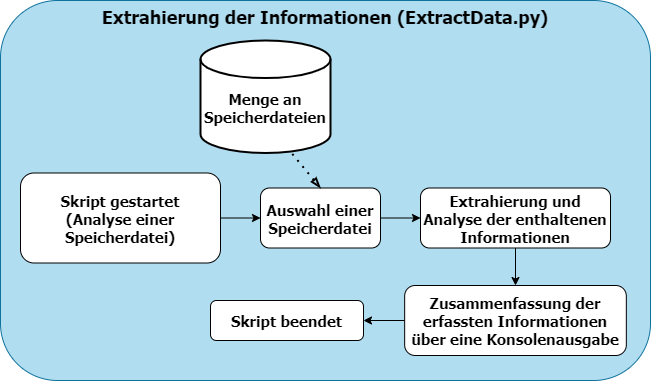

The diagram above was exported from draw.io. Its source (the exported page's mxGraphModel, read from the mxfile embedded in the PNG):
<mxGraphModel dx="2003" dy="978" grid="1" gridSize="10" guides="1" tooltips="1" connect="1" arrows="1" fold="1" page="1" pageScale="1" pageWidth="827" pageHeight="1169" math="0" shadow="0">
  <root>
    <mxCell id="0" />
    <mxCell id="1" parent="0" />
    <mxCell id="G9Q68-W7-xzx1XrSMUTU-1" value="Extrahierung der Informationen (ExtractData.py)" style="rounded=1;whiteSpace=wrap;html=1;align=center;verticalAlign=top;horizontal=1;fontStyle=1;fontSize=18;labelPosition=center;verticalLabelPosition=middle;fillColor=#b1ddf0;fontFamily=Tahoma;strokeColor=#10739e;" vertex="1" parent="1">
      <mxGeometry x="40" y="50" width="650" height="380" as="geometry" />
    </mxCell>
    <mxCell id="G9Q68-W7-xzx1XrSMUTU-2" value="Menge an Speicherdateien" style="strokeWidth=2;html=1;shape=mxgraph.flowchart.database;whiteSpace=wrap;fontFamily=Tahoma;fontSize=15;fontStyle=1;spacingTop=22;" vertex="1" parent="1">
      <mxGeometry x="240" y="90" width="130" height="112.5" as="geometry" />
    </mxCell>
    <mxCell id="G9Q68-W7-xzx1XrSMUTU-3" value="Skript gestartet&lt;br&gt;(Analyse einer Speicherdatei)" style="rounded=1;whiteSpace=wrap;html=1;fontFamily=Tahoma;fontSize=15;fontStyle=1" vertex="1" parent="1">
      <mxGeometry x="60" y="222.5" width="200" height="90" as="geometry" />
    </mxCell>
    <mxCell id="G9Q68-W7-xzx1XrSMUTU-4" value="Skript beendet" style="rounded=1;whiteSpace=wrap;html=1;fontFamily=Tahoma;fontSize=15;fontStyle=1" vertex="1" parent="1">
      <mxGeometry x="250" y="350" width="153" height="40" as="geometry" />
    </mxCell>
    <mxCell id="G9Q68-W7-xzx1XrSMUTU-5" value="Auswahl einer Speicherdatei" style="rounded=1;whiteSpace=wrap;html=1;fontFamily=Tahoma;fontSize=15;fontStyle=1" vertex="1" parent="1">
      <mxGeometry x="300" y="237.5" width="120" height="60" as="geometry" />
    </mxCell>
    <mxCell id="G9Q68-W7-xzx1XrSMUTU-6" value="Extrahierung und Analyse der enthaltenen Informationen" style="rounded=1;whiteSpace=wrap;html=1;fontFamily=Tahoma;fontSize=15;fontStyle=1" vertex="1" parent="1">
      <mxGeometry x="460" y="237.5" width="190" height="60" as="geometry" />
    </mxCell>
    <mxCell id="G9Q68-W7-xzx1XrSMUTU-7" value="Zusammenfassung der erfassten Informationen über eine Konsolenausgabe" style="rounded=1;whiteSpace=wrap;html=1;fontFamily=Tahoma;fontSize=15;fontStyle=1" vertex="1" parent="1">
      <mxGeometry x="444.16" y="335" width="221.67" height="70" as="geometry" />
    </mxCell>
    <mxCell id="G9Q68-W7-xzx1XrSMUTU-8" value="" style="endArrow=none;dashed=1;html=1;dashPattern=1 3;strokeWidth=2;rounded=0;fontFamily=Tahoma;fontSize=15;exitX=0.5;exitY=0;exitDx=0;exitDy=0;endFill=0;entryX=0.683;entryY=0.976;entryDx=0;entryDy=0;entryPerimeter=0;startArrow=blockThin;startFill=0;fontStyle=1" edge="1" parent="1" source="G9Q68-W7-xzx1XrSMUTU-5" target="G9Q68-W7-xzx1XrSMUTU-2">
      <mxGeometry width="50" height="50" relative="1" as="geometry">
        <mxPoint x="-122.05000000000018" y="401.77750000000015" as="sourcePoint" />
        <mxPoint x="-240" y="520" as="targetPoint" />
        <Array as="points" />
      </mxGeometry>
    </mxCell>
    <mxCell id="G9Q68-W7-xzx1XrSMUTU-9" value="" style="endArrow=classic;html=1;rounded=0;fontFamily=Tahoma;fontSize=15;exitX=1;exitY=0.5;exitDx=0;exitDy=0;entryX=0;entryY=0.5;entryDx=0;entryDy=0;fontStyle=1" edge="1" parent="1" source="G9Q68-W7-xzx1XrSMUTU-3" target="G9Q68-W7-xzx1XrSMUTU-5">
      <mxGeometry width="50" height="50" relative="1" as="geometry">
        <mxPoint x="425" y="180" as="sourcePoint" />
        <mxPoint x="571.5" y="80" as="targetPoint" />
        <Array as="points" />
      </mxGeometry>
    </mxCell>
    <mxCell id="G9Q68-W7-xzx1XrSMUTU-10" value="" style="endArrow=classic;html=1;rounded=0;fontFamily=Tahoma;fontSize=15;exitX=1;exitY=0.5;exitDx=0;exitDy=0;entryX=0;entryY=0.5;entryDx=0;entryDy=0;fontStyle=1" edge="1" parent="1" source="G9Q68-W7-xzx1XrSMUTU-5" target="G9Q68-W7-xzx1XrSMUTU-6">
      <mxGeometry width="50" height="50" relative="1" as="geometry">
        <mxPoint x="270" y="277.5" as="sourcePoint" />
        <mxPoint x="310" y="277.5" as="targetPoint" />
        <Array as="points" />
      </mxGeometry>
    </mxCell>
    <mxCell id="G9Q68-W7-xzx1XrSMUTU-12" value="" style="endArrow=classic;html=1;rounded=0;fontFamily=Tahoma;fontSize=15;exitX=0;exitY=0.5;exitDx=0;exitDy=0;entryX=1;entryY=0.5;entryDx=0;entryDy=0;fontStyle=1" edge="1" parent="1" source="G9Q68-W7-xzx1XrSMUTU-7" target="G9Q68-W7-xzx1XrSMUTU-4">
      <mxGeometry width="50" height="50" relative="1" as="geometry">
        <mxPoint x="290" y="297.5" as="sourcePoint" />
        <mxPoint x="380" y="410" as="targetPoint" />
        <Array as="points" />
      </mxGeometry>
    </mxCell>
    <mxCell id="G9Q68-W7-xzx1XrSMUTU-14" value="" style="endArrow=classic;html=1;rounded=0;fontFamily=Tahoma;fontSize=15;exitX=0.5;exitY=1;exitDx=0;exitDy=0;entryX=0.5;entryY=0;entryDx=0;entryDy=0;fontStyle=1" edge="1" parent="1" source="G9Q68-W7-xzx1XrSMUTU-6" target="G9Q68-W7-xzx1XrSMUTU-7">
      <mxGeometry width="50" height="50" relative="1" as="geometry">
        <mxPoint x="430" y="277.5" as="sourcePoint" />
        <mxPoint x="470" y="277.5" as="targetPoint" />
        <Array as="points" />
      </mxGeometry>
    </mxCell>
  </root>
</mxGraphModel>